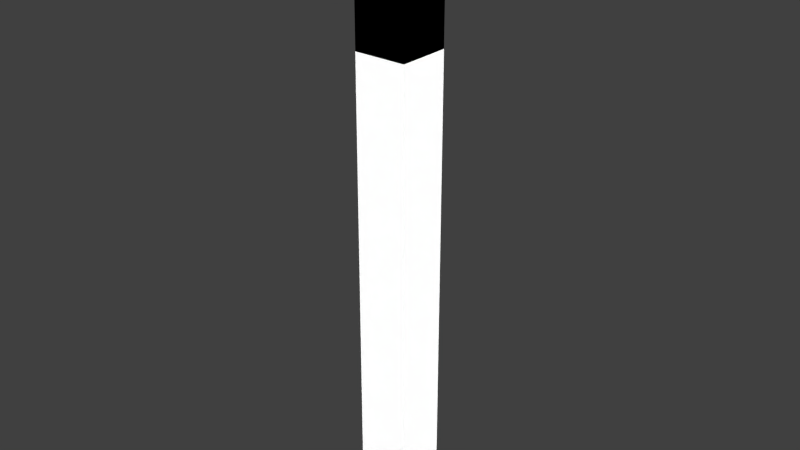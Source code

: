# Source: Picket_big.blend  (saved by Blender 2.78.0; exported with 4.5.12 LTS)
import bpy
from mathutils import Matrix  # noqa: F401  (used for matrix-valued properties, if any)

bpy.ops.wm.read_factory_settings(use_empty=True)
scene = bpy.context.scene
scene.name = 'Scene'

# ---- collections
col_collection_1 = bpy.data.collections.new('Collection 1'); scene.collection.children.link(col_collection_1)

# ---- images (referenced by path relative to the original .blend; pixels are not part of the script)
import os
ASSET_DIR = os.environ.get("B2B_ASSET_DIR", "")  # directory of the original .blend (textures are referenced by path, not embedded)
HERE = os.path.dirname(os.path.abspath(__file__))  # packed textures are extracted next to this script under _unpacked/

def load_image(name, relpath, width, height, colorspace="sRGB"):
    """Load a texture the original file referenced (path relative to the .blend, or extracted next to this script)."""
    p = next((c for c in (os.path.join(HERE, relpath), os.path.join(ASSET_DIR, relpath)) if relpath and os.path.exists(c)), "")
    if p:
        img = bpy.data.images.load(p, check_existing=True)
        img.name = name
    else:  # same state as the original file: an image datablock whose file is absent (Cycles renders it pink)
        img = bpy.data.images.new(name, width, height)
        img.source = "FILE"
        img.filepath = "//" + (relpath or name)
    img.colorspace_settings.name = colorspace
    return img
img_untitled = load_image('Untitled', 'Picket_big.png', 1024, 1024, 'sRGB')

# ---- materials (node trees are filled in below, after node groups)
mat_material_002 = bpy.data.materials.new('Material.002')
mat_material_002.alpha_threshold = 0.0
mat_material_002.roughness = 0.5
mat_material_003 = bpy.data.materials.new('Material.003')
mat_material_003.alpha_threshold = 0.0
mat_material_003.roughness = 0.5

# ---- node groups
ng_auto_smooth = bpy.data.node_groups.new('Auto Smooth', 'GeometryNodeTree')
_s = ng_auto_smooth.interface.new_socket(name='Geometry', in_out='OUTPUT', socket_type='NodeSocketGeometry')
_s = ng_auto_smooth.interface.new_socket(name='Geometry', in_out='INPUT', socket_type='NodeSocketGeometry')
_s = ng_auto_smooth.interface.new_socket(name='Angle', in_out='INPUT', socket_type='NodeSocketFloat')
_s.subtype = 'ANGLE'
_s.min_value = 0.0
_s.max_value = 3.142
ng_auto_smooth.is_modifier = True
_N = ng_auto_smooth.nodes; _L = ng_auto_smooth.links
n0 = _N.new('NodeGroupOutput'); n0.name = 'Group Output'; n0.location = (480, -100)
n1 = _N.new('NodeGroupInput'); n1.name = 'Group Input'; n1.location = (-420, -300)
n2 = _N.new('NodeGroupInput'); n2.name = 'Group Input.001'; n2.location = (-60, -100)
n3 = _N.new('GeometryNodeSetShadeSmooth'); n3.name = 'Set Shade Smooth'; n3.location = (120, -100)
n3.domain = 'EDGE'
n4 = _N.new('GeometryNodeSetShadeSmooth'); n4.name = 'Set Shade Smooth.001'; n4.location = (300, -100)
n5 = _N.new('GeometryNodeInputMeshEdgeAngle'); n5.name = 'Edge Angle'; n5.location = (-420, -220)
n6 = _N.new('GeometryNodeInputEdgeSmooth'); n6.name = 'Is Edge Smooth'; n6.location = (-60, -160)
n7 = _N.new('GeometryNodeInputShadeSmooth'); n7.name = 'Is Face Smooth'; n7.location = (-240, -340)
n8 = _N.new('FunctionNodeBooleanMath'); n8.name = 'Boolean Math'; n8.location = (-60, -220)
n9 = _N.new('FunctionNodeCompare'); n9.name = 'Compare'; n9.location = (-240, -180)
n9.operation = 'LESS_EQUAL'
_L.new(n5.outputs[0], n9.inputs[0])
_L.new(n4.outputs[0], n0.inputs[0])
_L.new(n1.outputs[1], n9.inputs[1])
_L.new(n9.outputs[0], n8.inputs[0])
_L.new(n7.outputs[0], n8.inputs[1])
_L.new(n2.outputs[0], n3.inputs[0])
_L.new(n6.outputs[0], n3.inputs[1])
_L.new(n3.outputs[0], n4.inputs[0])
_L.new(n8.outputs[0], n3.inputs[2])
n0.is_active_output = True

# ---- material node trees
mat_material_002.use_nodes = True; mat_material_002.node_tree.nodes.clear()
_N = mat_material_002.node_tree.nodes; _L = mat_material_002.node_tree.links
n0 = _N.new('ShaderNodeOutputMaterial'); n0.name = 'Material Output'; n0.location = (300, 300)
n1 = _N.new('ShaderNodeBsdfDiffuse'); n1.name = 'Diffuse BSDF'; n1.location = (10, 300)
n2 = _N.new('ShaderNodeTexImage'); n2.name = 'Image Texture'; n2.location = (-197, 317)
n2.width = 140
n2.image = img_untitled
_L.new(n1.outputs[0], n0.inputs[0])
n0.is_active_output = True
mat_material_003.use_nodes = True; mat_material_003.node_tree.nodes.clear()
_N = mat_material_003.node_tree.nodes; _L = mat_material_003.node_tree.links
n0 = _N.new('ShaderNodeOutputMaterial'); n0.name = 'Material Output'; n0.location = (300, 300)
n1 = _N.new('ShaderNodeBsdfDiffuse'); n1.name = 'Diffuse BSDF'; n1.location = (10, 300)
n1.inputs[0].default_value = (0.0, 0.0, 0.0, 1.0)
n1.inputs[1].default_value = 1.0
n2 = _N.new('ShaderNodeTexImage'); n2.name = 'Image Texture'; n2.location = (-175, 293)
n2.width = 140
n2.image = img_untitled
_L.new(n1.outputs[0], n0.inputs[0])
n0.is_active_output = True

# ---- world
world_world = bpy.data.worlds.new('World'); scene.world = world_world
world_world.color = (0.05088, 0.05088, 0.05088)
world_world.use_sun_shadow = False
world_world.sun_shadow_jitter_overblur = 0.0
world_world.cycles.sampling_method = 'NONE'
world_world.cycles.sample_map_resolution = 256

# ---- lights
light_sun = bpy.data.lights.new('Sun', 'SUN')
light_sun.transmission_factor = 0.0
light_sun.angle = 2.942
light_sun.energy = 8.5
light_sun.shadow_buffer_clip_start = 0.5
light_sun.shadow_soft_size = 10.0
light_sun.shadow_cascade_max_distance = 1000.0

# ---- meshes
me_plane = bpy.data.meshes.new('Plane')
me_plane.from_pydata([(-100.1, 1968.0, 0.7974), (-99.71, 1968.0, 1.15), (-99.71, 1968.0, 0.7974), (99.59, 1968.0, 0.7974), (99.59, 1968.0, 1.15), (99.94, 1968.0, 0.7974), (-100.1, 2167.0, 0.7974), (-99.71, 2168.0, 0.7974), (-99.71, 2167.0, 1.15), (99.94, 2167.0, 0.7974), (99.59, 2167.0, 1.15), (99.59, 2168.0, 0.7974), (-100.1, 1968.0, -0.983), (-99.71, 1968.0, -0.983), (-99.71, 1968.0, -1.335), (99.59, 1968.0, -0.983), (99.94, 1968.0, -0.983), (99.59, 1968.0, -1.335), (-100.1, 2167.0, -0.983), (-99.71, 2167.0, -1.335), (-99.71, 2168.0, -0.983), (99.94, 2167.0, -0.983), (99.59, 2168.0, -0.983), (99.59, 2167.0, -1.335), (-41.61, -7.821, 41.3), (-41.61, 8.522, 42.99), (-43.3, 8.522, 41.3), (-41.61, 1868.0, 42.99), (-39.29, 1888.0, 41.34), (-41.65, 1888.0, 38.98), (-43.3, 1868.0, 41.3), (-41.61, -7.821, -41.18), (-43.3, 8.522, -41.18), (-41.61, 8.522, -42.88), (-41.65, 1888.0, -38.86), (-39.29, 1888.0, -41.23), (-41.61, 1868.0, -42.88), (-43.3, 1868.0, -41.18), (40.88, -7.819, 41.3), (42.57, 8.524, 41.3), (40.88, 8.524, 42.99), (40.92, 1888.0, 38.98), (38.55, 1888.0, 41.34), (40.88, 1868.0, 42.99), (42.57, 1868.0, 41.3), (40.88, -7.819, -41.18), (40.88, 8.524, -42.88), (42.57, 8.524, -41.18), (38.55, 1888.0, -41.23), (40.92, 1888.0, -38.86), (42.57, 1868.0, -41.18), (40.88, 1868.0, -42.88), (-2.731, 1968.0, 0.05729), (-0.3669, 1968.0, 2.421), (1.997, 1968.0, 0.05729), (-0.3669, 1968.0, -2.307), (-41.61, 1673.0, 42.99), (-43.3, 1673.0, 41.3), (-41.61, 1673.0, -42.88), (-43.3, 1673.0, -41.18), (42.57, 1673.0, -41.18), (40.88, 1673.0, -42.88), (40.88, 1673.0, 42.99), (42.57, 1673.0, 41.3)], [], [(2, 13, 15, 3), (11, 22, 20, 7), (5, 16, 21, 9), (14, 19, 23, 17), (6, 18, 12, 0), (0, 2, 1), (3, 5, 4), (6, 8, 7), (9, 11, 10), (12, 14, 13), (15, 17, 16), (18, 20, 19), (21, 23, 22), (8, 6, 0, 1), (1, 2, 3, 4), (4, 5, 9, 10), (10, 11, 7, 8), (18, 19, 14, 12), (13, 14, 17, 15), (16, 17, 23, 21), (22, 23, 19, 20), (11, 9, 21, 22), (15, 16, 5, 3), (2, 0, 12, 13), (20, 18, 6, 7), (1, 4, 10, 8), (62, 43, 27, 56), (48, 35, 55), (41, 49, 54), (28, 42, 53), (57, 30, 37, 59), (58, 36, 51, 61), (34, 29, 52), (60, 50, 44, 63), (24, 25, 26), (27, 28, 29, 30), (31, 32, 33), (34, 35, 36, 37), (38, 39, 40), (41, 42, 43, 44), (45, 46, 47), (48, 49, 50, 51), (52, 53, 54, 55), (31, 24, 26, 32), (56, 27, 30, 57), (29, 34, 37, 30), (58, 33, 32, 59), (45, 31, 33, 46), (35, 48, 51, 36), (60, 47, 46, 61), (38, 45, 47, 39), (49, 41, 44, 50), (62, 40, 39, 63), (24, 38, 40, 25), (42, 28, 27, 43), (28, 53, 52, 29), (48, 55, 54, 49), (53, 42, 41, 54), (55, 35, 34, 52), (31, 45, 38, 24), (43, 62, 63, 44), (50, 60, 61, 51), (36, 58, 59, 37), (25, 56, 57, 26), (47, 60, 63, 39), (33, 58, 61, 46), (26, 57, 59, 32), (40, 62, 56, 25)])
me_plane.polygons.foreach_set('use_smooth', [1, 1, 1, 1, 1, 1, 1, 1, 1, 1, 1, 1, 1, 1, 1, 1, 1, 1, 1, 1, 1, 1, 1, 1, 1, 1, 0, 0, 0, 0, 0, 0, 0, 0, 0, 0, 0, 0, 0, 0, 0, 0, 0, 0, 0, 0, 0, 0, 0, 0, 0, 0, 0, 0, 0, 0, 0, 0, 0, 0, 0, 0, 0, 0, 0, 0, 0, 0])
me_plane.polygons.foreach_set('material_index', [0, 0, 0, 0, 0, 0, 0, 0, 0, 0, 0, 0, 0, 0, 0, 0, 0, 0, 0, 0, 0, 0, 0, 0, 0, 0, 1, 1, 1, 1, 1, 1, 1, 1, 0, 1, 0, 1, 0, 1, 0, 1, 1, 0, 1, 1, 0, 0, 1, 0, 0, 1, 0, 0, 1, 1, 1, 1, 1, 0, 1, 1, 1, 0, 0, 0, 0, 0])
_uv = me_plane.uv_layers.new(name='UVMap')
_uv.uv.foreach_set('vector', [0.9948, 0.1011, 0.9916, 0.1011, 0.9916, 0.0001784, 0.9948, 0.0001784, 0.9955, 0.1009, 0.9987, 0.1009, 0.9987, 0.2019, 0.9955, 0.2019, 0.9994, 0.1009, 0.9961, 0.1009, 0.9961, 0.0001905, 0.9994, 0.0001905, 0.6272, 3.478e-08, 0.9902, 3.865e-09, 0.9902, 0.101, 0.6272, 0.101, 0.9916, 0.1015, 0.9948, 0.1015, 0.9948, 0.2022, 0.9916, 0.2022, 0.9948, 0.1013, 0.9948, 0.1011, 0.9955, 0.1011, 0.9948, 0.0001784, 0.9948, 0.0, 0.9955, 0.0001784, 0.9916, 0.1015, 0.9909, 0.1015, 0.9916, 0.1013, 0.9994, 0.0001905, 0.9994, 0.0, 1.0, 0.000178, 0.9916, 0.1013, 0.9909, 0.1011, 0.9916, 0.1011, 0.9916, 0.0001784, 0.9909, 0.0001784, 0.9916, 3.865e-09, 0.9948, 0.1015, 0.9948, 0.1013, 0.9955, 0.1015, 0.9961, 0.0001905, 0.9955, 0.000178, 0.9961, 3.865e-09, 0.9909, 0.1015, 0.9916, 0.1015, 0.9916, 0.2022, 0.9909, 0.2022, 0.9955, 0.1011, 0.9948, 0.1011, 0.9948, 0.0001784, 0.9955, 0.0001784, 1.0, 0.1009, 0.9994, 0.1009, 0.9994, 0.0001905, 1.0, 0.000178, 0.9902, 0.101, 0.9909, 0.101, 0.9909, 0.2019, 0.9902, 0.2019, 0.9948, 0.1015, 0.9955, 0.1015, 0.9955, 0.2022, 0.9948, 0.2022, 0.9916, 0.1011, 0.9909, 0.1011, 0.9909, 0.0001784, 0.9916, 0.0001784, 0.9961, 0.1009, 0.9955, 0.1009, 0.9955, 0.000178, 0.9961, 0.0001905, 0.9909, 0.101, 0.9902, 0.101, 0.9902, 3.865e-09, 0.9909, 0.0, 0.9994, 0.0, 0.9994, 0.0001905, 0.9961, 0.0001905, 0.9961, 3.865e-09, 0.9916, 0.0001784, 0.9916, 3.865e-09, 0.9948, 0.0, 0.9948, 0.0001784, 0.9948, 0.1011, 0.9948, 0.1013, 0.9916, 0.1013, 0.9916, 0.1011, 0.9948, 0.1013, 0.9948, 0.1015, 0.9916, 0.1015, 0.9916, 0.1013, 0.6272, 0.2019, 0.6272, 0.101, 0.9902, 0.101, 0.9902, 0.2019, 0.3167, 0.1507, 0.3167, 0.05229, 0.4673, 0.05229, 0.4673, 0.1507, 0.1641, 0.9579, 0.3063, 0.9579, 0.2352, 0.9999, 0.6199, 0.04203, 0.4777, 0.04203, 0.5488, 0.0, 0.4631, 0.04211, 0.3209, 0.04211, 0.392, 8.408e-05, 0.003092, 0.1507, 0.003092, 0.05229, 0.1537, 0.05229, 0.1537, 0.1507, 0.3105, 0.8493, 0.3105, 0.9477, 0.1599, 0.9477, 0.1599, 0.8493, 0.1495, 0.04211, 0.007329, 0.04211, 0.0784, 8.408e-05, 0.4735, 0.1506, 0.4735, 0.0522, 0.6241, 0.0522, 0.6241, 0.1506, 0.4673, 1.0, 0.4673, 0.9918, 0.4704, 0.9917, 0.0, 0.05223, 0.003013, 0.04203, 0.007329, 0.04211, 0.003092, 0.05229, 0.3105, 0.0, 0.3136, 0.008258, 0.3105, 0.008198, 0.1495, 0.04211, 0.1538, 0.04203, 0.1568, 0.05223, 0.1537, 0.05229, 0.6241, 0.9999, 0.6241, 0.9917, 0.6272, 0.9917, 0.3166, 0.04203, 0.3209, 0.04211, 0.3167, 0.05229, 0.3136, 0.05223, 0.4735, 0.9999, 0.4704, 0.9917, 0.4735, 0.9917, 0.1641, 0.9579, 0.1598, 0.958, 0.1568, 0.9478, 0.1599, 0.9477, 0.7778, 0.2036, 0.7778, 0.2019, 0.7839, 0.2019, 0.7839, 0.2036, 0.1537, 1.0, 0.003092, 1.0, 0.003092, 0.9918, 0.1537, 0.9918, 0.4673, 0.1507, 0.4673, 0.05229, 0.4704, 0.05223, 0.4704, 0.1506, 0.007329, 0.04211, 0.1495, 0.04211, 0.1537, 0.05229, 0.003092, 0.05229, 0.3105, 0.8493, 0.3105, 0.008198, 0.3136, 0.008258, 0.3136, 0.8494, 0.1599, 9.894e-07, 0.3105, 0.0, 0.3105, 0.008198, 0.1599, 0.008199, 0.3063, 0.9579, 0.1641, 0.9579, 0.1599, 0.9477, 0.3105, 0.9477, 0.4735, 0.1506, 0.4735, 0.9917, 0.4704, 0.9917, 0.4704, 0.1505, 0.6241, 0.9999, 0.4735, 0.9999, 0.4735, 0.9917, 0.6241, 0.9917, 0.4777, 0.04203, 0.6199, 0.04203, 0.6241, 0.0522, 0.4735, 0.0522, 0.6272, 0.1505, 0.6272, 0.9917, 0.6241, 0.9917, 0.6241, 0.1506, 0.4673, 1.0, 0.3167, 1.0, 0.3167, 0.9918, 0.4673, 0.9918, 0.3209, 0.04211, 0.4631, 0.04211, 0.4673, 0.05229, 0.3167, 0.05229, 0.003013, 0.04203, 0.07408, 0.0, 0.0784, 8.408e-05, 0.007329, 0.04211, 0.1641, 0.9579, 0.2352, 0.9999, 0.2309, 1.0, 0.1598, 0.958, 0.392, 8.408e-05, 0.3209, 0.04211, 0.3166, 0.04203, 0.3877, 0.0, 0.08272, 0.0, 0.1538, 0.04203, 0.1495, 0.04211, 0.0784, 8.408e-05, 0.6272, 0.2437, 0.6272, 0.2019, 0.7778, 0.2019, 0.7778, 0.2437, 0.6272, 0.05214, 0.6272, 0.1505, 0.6241, 0.1506, 0.6241, 0.0522, 0.4735, 0.0522, 0.4735, 0.1506, 0.4704, 0.1505, 0.4704, 0.05214, 0.3105, 0.9477, 0.3105, 0.8493, 0.3136, 0.8494, 0.3136, 0.9478, 0.4673, 0.9918, 0.4673, 0.1507, 0.4704, 0.1506, 0.4704, 0.9917, 0.4735, 0.9917, 0.4735, 0.1506, 0.6241, 0.1506, 0.6241, 0.9917, 0.3105, 0.008198, 0.3105, 0.8493, 0.1599, 0.8493, 0.1599, 0.008199, 0.003092, 0.9918, 0.003092, 0.1507, 0.1537, 0.1507, 0.1537, 0.9918, 0.3167, 0.9918, 0.3167, 0.1507, 0.4673, 0.1507, 0.4673, 0.9918])
me_plane.materials.append(mat_material_002)
me_plane.materials.append(mat_material_003)
me_plane.use_remesh_preserve_volume = False
me_plane.use_remesh_preserve_attributes = False
me_plane.use_mirror_vertex_groups = False
me_plane.update()

# ---- objects
ob_sun = bpy.data.objects.new('Sun', light_sun)
ob_plane = bpy.data.objects.new('Plane', me_plane)

# ---- transforms, parenting, visibility, modifiers, constraints
ob_sun.location = (-0.5264, 0.2971, 2.594)
ob_sun.lineart.crease_threshold = 0.0
ob_plane.location = (0.0, 0.0, 0.0)
ob_plane.rotation_euler = (1.571, -0.0, 0.0)
ob_plane.scale = (0.002391, 0.001061, 0.002391)
ob_plane.lineart.crease_threshold = 0.0
_m = ob_plane.modifiers.new('Auto Smooth', 'NODES')
_m.node_group = ng_auto_smooth
_gi = [s.identifier for s in ng_auto_smooth.interface.items_tree if s.item_type == 'SOCKET' and s.in_out == 'INPUT']
_m[_gi[1]] = 0.5236  # Angle

# ---- collection membership
col_collection_1.objects.link(ob_sun)
col_collection_1.objects.link(ob_plane)

# ---- scene / render settings (as saved in the file)
scene.frame_start = 1; scene.frame_end = 1; scene.frame_set(1)
scene.render.engine = 'CYCLES'
scene.render.dither_intensity = 0.0
scene.cycles.use_denoising = False
scene.cycles.samples = 1000
scene.cycles.sampling_pattern = 'TABULATED_SOBOL'
scene.cycles.light_sampling_threshold = 0.0
scene.cycles.use_adaptive_sampling = False
scene.cycles.use_light_tree = False
scene.cycles.blur_glossy = 0.0
scene.cycles.pixel_filter_type = 'GAUSSIAN'
scene.cycles.sample_clamp_indirect = 0.0
scene.view_settings.view_transform = 'Standard'
bpy.context.view_layer.update()

# ---- added for rendering (the .blend has no active camera): camera
cam_auto = bpy.data.cameras.new('AutoCamera')
cam_auto.lens = 50.0
cam_auto.sensor_width = 36.0
cam_auto.clip_end = 1000.0
ob_auto_camera = bpy.data.objects.new('AutoCamera', cam_auto)
scene.collection.objects.link(ob_auto_camera)
ob_auto_camera.location = (2.18859, -2.62662, 2.89652)
ob_auto_camera.rotation_euler = (1.09748, -7.21219e-08, 0.694738)
scene.camera = ob_auto_camera
bpy.context.view_layer.update()

